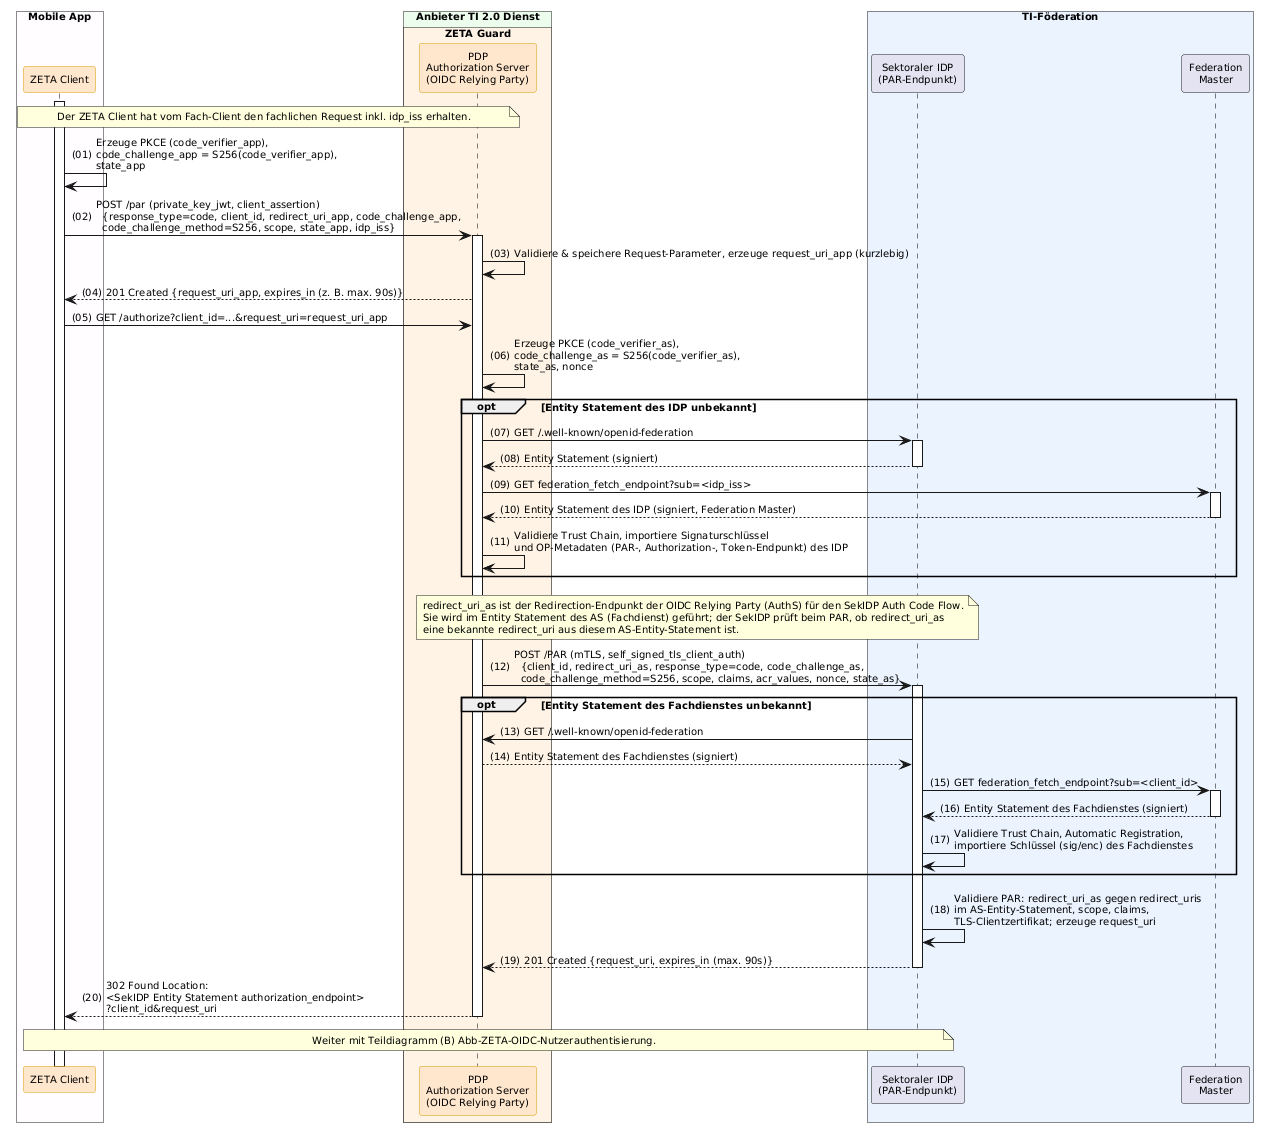

The diagram above was rendered by PlantUML. Its source (embedded in the PNG):
@startuml "Abb-ZETA-OIDC-Authorization-Request-mit-PAR"
!include ../puml-layout.txt


' Teildiagramm (A): Authorization Request des ZETA Client mit Pushed Authorization Request (PAR)
' Teil von Abb-ZETA-OIDC-Authentifizierung-mobiler-Clients

box "Mobile App" DEVICE_COLOR
  participant Client as "ZETA Client" <<zeta>>
end box

box "Anbieter TI 2.0 Dienst" PROVIDER_COLOR
  box "ZETA Guard" ZETA_GUARD_COLOR
    participant AuthS as "PDP\nAuthorization Server\n(OIDC Relying Party)" <<zeta>>
  end box
end box

box "TI-Föderation" #EAF2FF
  participant IDP as "Sektoraler IDP\n(PAR-Endpunkt)"
  participant FM as "Federation\nMaster"
end box

Client++
note over Client, AuthS: Der ZETA Client hat vom Fach-Client den fachlichen Request inkl. idp_iss erhalten.

Client -> Client: Erzeuge PKCE (code_verifier_app),\ncode_challenge_app = S256(code_verifier_app),\nstate_app

Client -> AuthS++: POST /par (private_key_jwt, client_assertion)\n  {response_type=code, client_id, redirect_uri_app, code_challenge_app,\n  code_challenge_method=S256, scope, state_app, idp_iss}
AuthS -> AuthS:  Validiere & speichere Request-Parameter, erzeuge request_uri_app (kurzlebig)
AuthS --> Client: 201 Created {request_uri_app, expires_in (z. B. max. 90s)}
Client -> AuthS: GET /authorize?client_id=...&request_uri=request_uri_app

AuthS -> AuthS: Erzeuge PKCE (code_verifier_as),\ncode_challenge_as = S256(code_verifier_as),\nstate_as, nonce

opt Entity Statement des IDP unbekannt
    AuthS -> IDP++: GET /.well-known/openid-federation
    IDP --> AuthS--: Entity Statement (signiert)
    AuthS -> FM++: GET federation_fetch_endpoint?sub=<idp_iss>
    FM --> AuthS--: Entity Statement des IDP (signiert, Federation Master)
    AuthS -> AuthS: Validiere Trust Chain, importiere Signaturschlüssel\nund OP-Metadaten (PAR-, Authorization-, Token-Endpunkt) des IDP
end

note over AuthS, IDP
  redirect_uri_as ist der Redirection-Endpunkt der OIDC Relying Party (AuthS) für den SekIDP Auth Code Flow.
  Sie wird im Entity Statement des AS (Fachdienst) geführt; der SekIDP prüft beim PAR, ob redirect_uri_as
  eine bekannte redirect_uri aus diesem AS-Entity-Statement ist.
end note

AuthS -> IDP++: POST /PAR (mTLS, self_signed_tls_client_auth)\n  {client_id, redirect_uri_as, response_type=code, code_challenge_as,\n  code_challenge_method=S256, scope, claims, acr_values, nonce, state_as}

opt Entity Statement des Fachdienstes unbekannt
    IDP -> AuthS: GET /.well-known/openid-federation
    AuthS --> IDP: Entity Statement des Fachdienstes (signiert)
    IDP -> FM++: GET federation_fetch_endpoint?sub=<client_id>
    FM --> IDP--: Entity Statement des Fachdienstes (signiert)
    IDP -> IDP: Validiere Trust Chain, Automatic Registration,\nimportiere Schlüssel (sig/enc) des Fachdienstes
end

IDP -> IDP: Validiere PAR: redirect_uri_as gegen redirect_uris\nim AS-Entity-Statement, scope, claims,\nTLS-Clientzertifikat; erzeuge request_uri
IDP --> AuthS--: 201 Created {request_uri, expires_in (max. 90s)}

AuthS --> Client--: 302 Found Location:\n<SekIDP Entity Statement authorization_endpoint>\n?client_id&request_uri

note over Client, IDP: Weiter mit Teildiagramm (B) Abb-ZETA-OIDC-Nutzerauthentisierung.

@enduml